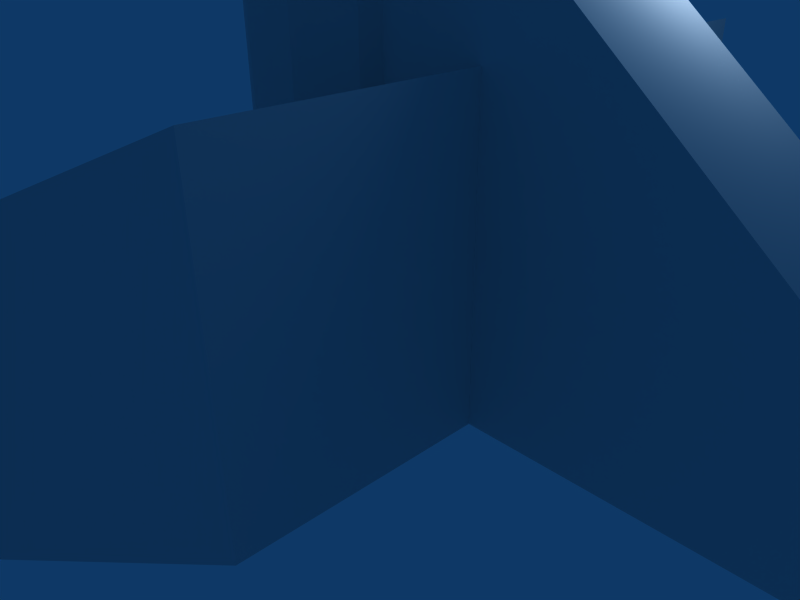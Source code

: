 # Source: tower.blend  (saved by Blender 2.43.0; exported with 4.5.12 LTS)
import bpy
from mathutils import Matrix  # noqa: F401  (used for matrix-valued properties, if any)

bpy.ops.wm.read_factory_settings(use_empty=True)
scene = bpy.context.scene
scene.name = 'Scene'

# ---- collections
col_collection_1 = bpy.data.collections.new('Collection 1'); scene.collection.children.link(col_collection_1)

# ---- world
world_world = bpy.data.worlds.new('World'); scene.world = world_world
world_world.color = (0.05656, 0.2208, 0.4)
world_world.use_sun_shadow = False
world_world.sun_shadow_jitter_overblur = 0.0
world_world.cycles.sampling_method = 'MANUAL'
world_world.cycles.sample_map_resolution = 256

# ---- cameras
cam_camera = bpy.data.cameras.new('Camera')
cam_camera.passepartout_alpha = 0.2
cam_camera.clip_end = 100.0
cam_camera.lens = 35.0
cam_camera.ortho_scale = 7.314
cam_camera.show_passepartout = False
cam_camera.show_safe_areas = True
cam_camera.dof.focus_distance = 0.0
cam_camera.dof.aperture_fstop = 128.0

# ---- lights
light_spot = bpy.data.lights.new('Spot', 'POINT')
light_spot.transmission_factor = 0.0
light_spot.cutoff_distance = 30.0
light_spot.energy = 100.0
light_spot.shadow_buffer_clip_start = 1.001
light_spot.shadow_soft_size = 1.0
light_spot.shadow_maximum_resolution = 0.006
light_spot.use_absolute_resolution = True
light_spot.cycles.use_multiple_importance_sampling = False

# ---- meshes
me_tube = bpy.data.meshes.new('Tube')
me_tube.from_pydata([(0.7071, 0.7071, 0.0), (0.9659, 0.2588, 0.0), (0.9659, -0.2588, 0.0), (0.7071, -0.7071, 0.0), (0.2588, -0.9659, 0.0), (-0.2588, -0.9659, 0.0), (-0.7071, -0.7071, 0.0), (-0.9659, -0.2588, 0.0), (-0.9659, 0.2588, 0.0), (-0.7071, 0.7071, 0.0), (-0.2588, 0.9659, 0.0), (0.2588, 0.9659, 0.0), (0.7071, 0.7071, 7.0), (0.9659, 0.2588, 7.0), (0.9659, -0.2588, 7.0), (0.7071, -0.7071, 7.0), (0.2588, -0.9659, 7.0), (-0.2588, -0.9659, 7.0), (-0.7071, -0.7071, 7.0), (-0.9659, -0.2588, 7.0), (-0.9659, 0.2588, 7.0), (-0.7071, 0.7071, 7.0), (-0.2588, 0.9659, 7.0), (0.2588, 0.9659, 7.0), (1.061, 1.061, 7.0), (1.449, 0.3882, 7.0), (1.449, -0.3882, 7.0), (1.061, -1.061, 7.0), (0.3882, -1.449, 7.0), (-0.3882, -1.449, 7.0), (-1.061, -1.061, 7.0), (-1.449, -0.3882, 7.0), (-1.449, 0.3882, 7.0), (-1.061, 1.061, 7.0), (-0.3882, 1.449, 7.0), (0.3882, 1.449, 7.0), (1.326, 1.326, 8.0), (1.811, 0.4853, 8.0), (1.811, -0.4853, 8.0), (1.326, -1.326, 8.0), (0.4853, -1.811, 8.0), (-0.4853, -1.811, 8.0), (-1.326, -1.326, 8.0), (-1.811, -0.4853, 8.0), (-1.811, 0.4853, 8.0), (-1.326, 1.326, 8.0), (-0.4853, 1.811, 8.0), (0.4853, 1.811, 8.0), (5.158e-08, 3.011e-07, 6.0), (5.158e-08, 1.773e-07, 9.0), (4.398, 0.5568, 0.0), (4.398, -0.5568, 0.0), (0.5837, -0.5568, 0.0), (0.5837, 0.5568, 0.0), (4.398, 0.5568, 1.333), (4.398, -0.5568, 1.333), (0.5837, -0.5568, 4.667), (0.5837, 0.5568, 4.667), (1.7, 2.673, 2.706), (1.7, 2.673, 0.0), (-0.7, 5.0, 0.0), (-0.7, 5.0, 1.373), (1.7, -2.673, 2.706), (1.7, -2.673, -1.073e-06), (-0.7, -5.0, 3.576e-07), (-0.7, -5.0, 1.373)], [], [(0, 12, 13, 1), (1, 13, 14, 2), (2, 14, 15, 3), (3, 15, 16, 4), (4, 16, 17, 5), (5, 17, 18, 6), (6, 18, 19, 7), (7, 19, 20, 8), (8, 20, 21, 9), (9, 21, 22, 10), (10, 22, 23, 11), (12, 0, 11, 23), (48, 24, 25), (49, 37, 36), (48, 25, 26), (49, 38, 37), (48, 26, 27), (49, 39, 38), (48, 27, 28), (49, 40, 39), (48, 28, 29), (49, 41, 40), (48, 29, 30), (49, 42, 41), (48, 30, 31), (49, 43, 42), (48, 31, 32), (49, 44, 43), (48, 32, 33), (49, 45, 44), (48, 33, 34), (49, 46, 45), (48, 34, 35), (49, 47, 46), (48, 35, 24), (49, 36, 47), (24, 36, 37, 25), (25, 37, 38, 26), (26, 38, 39, 27), (27, 39, 40, 28), (28, 40, 41, 29), (29, 41, 42, 30), (30, 42, 43, 31), (31, 43, 44, 32), (32, 44, 45, 33), (33, 45, 46, 34), (34, 46, 47, 35), (35, 47, 36, 24), (52, 53, 50, 51), (54, 57, 56, 55), (50, 54, 55, 51), (51, 55, 56, 52), (52, 56, 57, 53), (53, 57, 54, 50), (60, 61, 58, 59), (62, 65, 64, 63), (58, 62, 63, 59), (59, 63, 64, 60), (60, 64, 65, 61), (61, 65, 62, 58)])
me_tube.use_remesh_preserve_volume = False
me_tube.use_remesh_preserve_attributes = False
me_tube.use_mirror_vertex_groups = False
me_tube.update()

# ---- objects
ob_tube = bpy.data.objects.new('Tube', me_tube)
ob_lamp = bpy.data.objects.new('Lamp', light_spot)
ob_camera = bpy.data.objects.new('Camera', cam_camera)

# ---- transforms, parenting, visibility, modifiers, constraints
ob_tube.location = (0.0, 0.0, 0.0)
ob_tube.scale = (1.5, 1.5, 1.5)
ob_tube.lock_rotations_4d = False
ob_tube.empty_display_type = 'ARROWS'
ob_tube.color = (0.0, 0.0, 0.0, 1.0)
ob_tube.lineart.crease_threshold = 0.0
ob_lamp.location = (4.076, 1.005, 5.904)
ob_lamp.rotation_euler = (0.6503, 0.05522, 1.866)
ob_lamp.lock_rotations_4d = False
ob_lamp.empty_display_type = 'ARROWS'
ob_lamp.color = (0.0, 0.0, 0.0, 0.0)
ob_lamp.lineart.crease_threshold = 0.0
ob_camera.location = (7.481, -6.508, 5.344)
ob_camera.rotation_euler = (1.109, 0.01082, 0.8149)
ob_camera.lock_rotations_4d = False
ob_camera.empty_display_type = 'ARROWS'
ob_camera.color = (0.0, 0.0, 0.0, 0.0)
ob_camera.display_type = 'WIRE'
ob_camera.lineart.crease_threshold = 0.0

# ---- collection membership
col_collection_1.objects.link(ob_tube)
col_collection_1.objects.link(ob_lamp)
col_collection_1.objects.link(ob_camera)

# ---- scene / render settings (as saved in the file)
scene.camera = ob_camera
scene.frame_start = 1; scene.frame_end = 250; scene.frame_set(1)
scene.render.engine = 'BLENDER_EEVEE_NEXT'
scene.render.image_settings.file_format = 'JPEG'
scene.render.image_settings.color_mode = 'RGB'
scene.render.image_settings.compression = 90
scene.render.resolution_x = 800
scene.render.resolution_y = 600
scene.render.pixel_aspect_x = 100.0
scene.render.pixel_aspect_y = 100.0
scene.render.fps = 25
scene.render.dither_intensity = 0.0
scene.render.use_compositing = False
scene.render.use_sequencer = False
scene.render.bake_margin = 2
scene.render.bake_bias = 0.0
scene.render.use_stamp_time = False
scene.render.use_stamp_date = False
scene.render.use_stamp_frame = False
scene.render.use_stamp_camera = False
scene.render.use_stamp_scene = False
scene.render.use_stamp_filename = False
scene.render.use_stamp_render_time = False
scene.render.stamp_font_size = 0
scene.cycles.use_denoising = False
scene.cycles.samples = 10
scene.cycles.sampling_pattern = 'TABULATED_SOBOL'
scene.cycles.light_sampling_threshold = 0.0
scene.cycles.use_adaptive_sampling = False
scene.cycles.use_light_tree = False
scene.cycles.blur_glossy = 0.0
scene.cycles.volume_bounces = 1
scene.cycles.pixel_filter_type = 'GAUSSIAN'
scene.cycles.sample_clamp_indirect = 0.0
scene.view_settings.view_transform = 'Raw'
bpy.context.view_layer.update()
